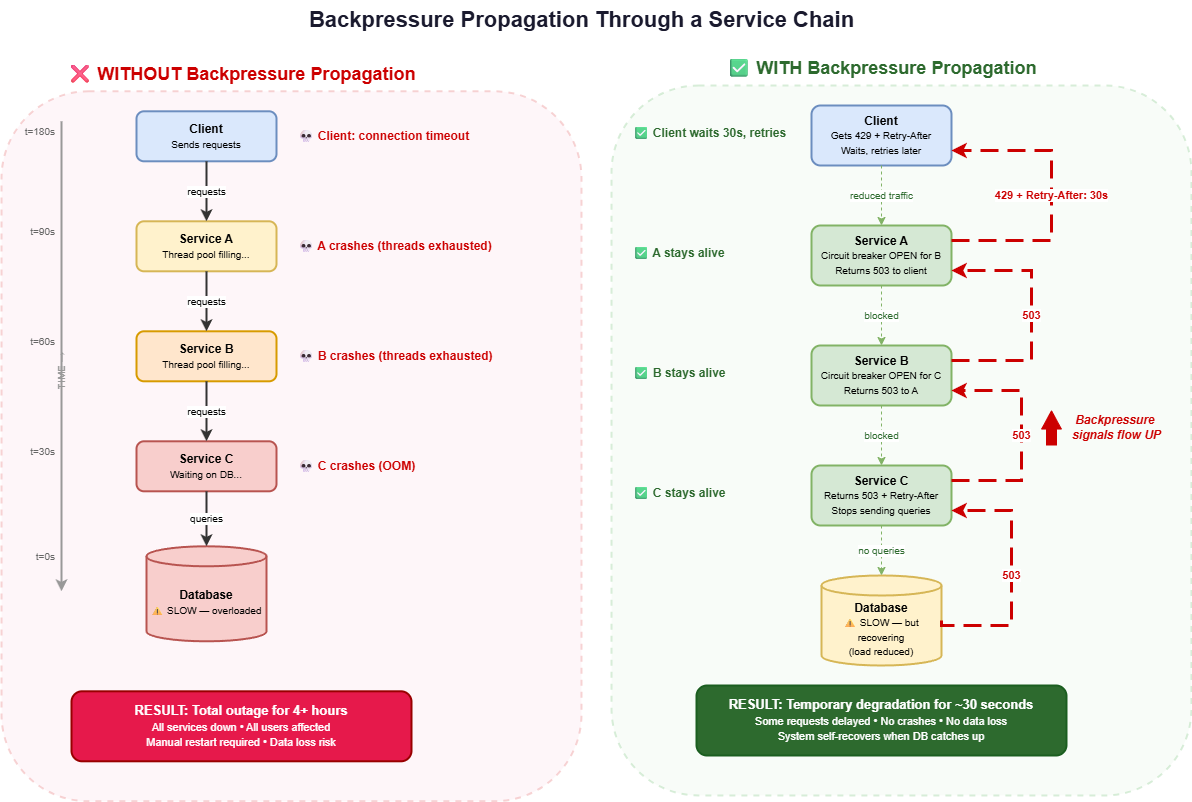

The diagram above was exported from draw.io. Its source (the exported page's mxGraphModel, read from the mxfile embedded in the PNG):
<mxGraphModel dx="1965" dy="1380" grid="1" gridSize="10" guides="1" tooltips="1" connect="1" arrows="1" fold="1" page="1" pageScale="1" pageWidth="1600" pageHeight="1000" math="0" shadow="0">
  <root>
    <mxCell id="0" />
    <mxCell id="1" parent="0" />
    <mxCell id="title" value="Backpressure Propagation Through a Service Chain" style="text;html=1;align=center;verticalAlign=middle;resizable=0;points=[];autosize=1;strokeColor=none;fillColor=none;fontSize=22;fontStyle=1;fontColor=#1a1a2e;" parent="1" vertex="1">
      <mxGeometry x="350" y="15" width="900" height="40" as="geometry" />
    </mxCell>
    <mxCell id="left_title" value="❌ WITHOUT Backpressure Propagation" style="text;html=1;align=center;verticalAlign=middle;resizable=0;points=[];autosize=1;strokeColor=none;fillColor=none;fontSize=18;fontStyle=1;fontColor=#cc0000;" parent="1" vertex="1">
      <mxGeometry x="285" y="68.8" width="350" height="40" as="geometry" />
    </mxCell>
    <mxCell id="left_bg" value="" style="rounded=1;whiteSpace=wrap;html=1;fillColor=#fce4ec;strokeColor=#e57373;strokeWidth=2;dashed=1;opacity=30;" parent="1" vertex="1">
      <mxGeometry x="220" y="105.8" width="580" height="710" as="geometry" />
    </mxCell>
    <mxCell id="l_client" value="&lt;b&gt;Client&lt;/b&gt;&lt;br&gt;&lt;font style=&quot;font-size:10px&quot;&gt;Sends requests&lt;/font&gt;" style="rounded=1;whiteSpace=wrap;html=1;fillColor=#dae8fc;strokeColor=#6c8ebf;strokeWidth=2;fontSize=12;" parent="1" vertex="1">
      <mxGeometry x="355" y="125.8" width="140" height="50" as="geometry" />
    </mxCell>
    <mxCell id="l_svcA" value="&lt;b&gt;Service A&lt;/b&gt;&lt;br&gt;&lt;font style=&quot;font-size:10px&quot;&gt;Thread pool filling...&lt;/font&gt;" style="rounded=1;whiteSpace=wrap;html=1;fillColor=#fff2cc;strokeColor=#d6b656;strokeWidth=2;fontSize=12;" parent="1" vertex="1">
      <mxGeometry x="355" y="235.8" width="140" height="50" as="geometry" />
    </mxCell>
    <mxCell id="l_svcB" value="&lt;b&gt;Service B&lt;/b&gt;&lt;br&gt;&lt;font style=&quot;font-size:10px&quot;&gt;Thread pool filling...&lt;/font&gt;" style="rounded=1;whiteSpace=wrap;html=1;fillColor=#ffe6cc;strokeColor=#d79b00;strokeWidth=2;fontSize=12;" parent="1" vertex="1">
      <mxGeometry x="355" y="345.8" width="140" height="50" as="geometry" />
    </mxCell>
    <mxCell id="l_svcC" value="&lt;b&gt;Service C&lt;/b&gt;&lt;br&gt;&lt;font style=&quot;font-size:10px&quot;&gt;Waiting on DB...&lt;/font&gt;" style="rounded=1;whiteSpace=wrap;html=1;fillColor=#f8cecc;strokeColor=#b85450;strokeWidth=2;fontSize=12;" parent="1" vertex="1">
      <mxGeometry x="355" y="455.8" width="140" height="50" as="geometry" />
    </mxCell>
    <mxCell id="l_db" value="&lt;b&gt;Database&lt;/b&gt;&lt;br&gt;&lt;font style=&quot;font-size:10px&quot;&gt;⚠ SLOW — overloaded&lt;/font&gt;" style="shape=cylinder3;whiteSpace=wrap;html=1;boundedLbl=1;backgroundOutline=1;size=10;fillColor=#f8cecc;strokeColor=#b85450;strokeWidth=2;fontSize=12;" parent="1" vertex="1">
      <mxGeometry x="365" y="560.8" width="120" height="95" as="geometry" />
    </mxCell>
    <mxCell id="l_arr1" value="requests" style="edgeStyle=orthogonalEdgeStyle;rounded=0;html=1;strokeWidth=2;strokeColor=#333333;endArrow=classic;endFill=1;fontSize=10;" parent="1" source="l_client" target="l_svcA" edge="1">
      <mxGeometry relative="1" as="geometry" />
    </mxCell>
    <mxCell id="l_arr2" value="requests" style="edgeStyle=orthogonalEdgeStyle;rounded=0;html=1;strokeWidth=2;strokeColor=#333333;endArrow=classic;endFill=1;fontSize=10;" parent="1" source="l_svcA" target="l_svcB" edge="1">
      <mxGeometry relative="1" as="geometry" />
    </mxCell>
    <mxCell id="l_arr3" value="requests" style="edgeStyle=orthogonalEdgeStyle;rounded=0;html=1;strokeWidth=2;strokeColor=#333333;endArrow=classic;endFill=1;fontSize=10;" parent="1" source="l_svcB" target="l_svcC" edge="1">
      <mxGeometry relative="1" as="geometry" />
    </mxCell>
    <mxCell id="l_arr4" value="queries" style="edgeStyle=orthogonalEdgeStyle;rounded=0;html=1;strokeWidth=2;strokeColor=#333333;endArrow=classic;endFill=1;fontSize=10;" parent="1" source="l_svcC" target="l_db" edge="1">
      <mxGeometry relative="1" as="geometry" />
    </mxCell>
    <mxCell id="l_fail_c" value="💀 C crashes (OOM)" style="text;html=1;align=left;verticalAlign=middle;strokeColor=none;fillColor=none;fontSize=12;fontStyle=1;fontColor=#cc0000;" parent="1" vertex="1">
      <mxGeometry x="515" y="465.8" width="200" height="30" as="geometry" />
    </mxCell>
    <mxCell id="l_fail_b" value="💀 B crashes (threads exhausted)" style="text;html=1;align=left;verticalAlign=middle;strokeColor=none;fillColor=none;fontSize=12;fontStyle=1;fontColor=#cc0000;" parent="1" vertex="1">
      <mxGeometry x="515" y="355.8" width="280" height="30" as="geometry" />
    </mxCell>
    <mxCell id="l_fail_a" value="💀 A crashes (threads exhausted)" style="text;html=1;align=left;verticalAlign=middle;strokeColor=none;fillColor=none;fontSize=12;fontStyle=1;fontColor=#cc0000;" parent="1" vertex="1">
      <mxGeometry x="515" y="245.8" width="280" height="30" as="geometry" />
    </mxCell>
    <mxCell id="l_fail_client" value="💀 Client: connection timeout" style="text;html=1;align=left;verticalAlign=middle;strokeColor=none;fillColor=none;fontSize=12;fontStyle=1;fontColor=#cc0000;" parent="1" vertex="1">
      <mxGeometry x="515" y="135.8" width="280" height="30" as="geometry" />
    </mxCell>
    <mxCell id="l_time" value="" style="endArrow=classic;html=1;strokeWidth=2;strokeColor=#999999;fontSize=10;" parent="1" edge="1">
      <mxGeometry relative="1" as="geometry">
        <mxPoint x="280" y="135.8" as="sourcePoint" />
        <mxPoint x="280" y="605.8" as="targetPoint" />
      </mxGeometry>
    </mxCell>
    <mxCell id="l_t0" value="t=0s" style="text;html=1;align=right;verticalAlign=middle;strokeColor=none;fillColor=none;fontSize=10;fontColor=#666666;" parent="1" vertex="1">
      <mxGeometry x="235" y="560.8" width="40" height="20" as="geometry" />
    </mxCell>
    <mxCell id="l_t30" value="t=30s" style="text;html=1;align=right;verticalAlign=middle;strokeColor=none;fillColor=none;fontSize=10;fontColor=#666666;" parent="1" vertex="1">
      <mxGeometry x="235" y="455.8" width="40" height="20" as="geometry" />
    </mxCell>
    <mxCell id="l_t60" value="t=60s" style="text;html=1;align=right;verticalAlign=middle;strokeColor=none;fillColor=none;fontSize=10;fontColor=#666666;" parent="1" vertex="1">
      <mxGeometry x="235" y="345.8" width="40" height="20" as="geometry" />
    </mxCell>
    <mxCell id="l_t90" value="t=90s" style="text;html=1;align=right;verticalAlign=middle;strokeColor=none;fillColor=none;fontSize=10;fontColor=#666666;" parent="1" vertex="1">
      <mxGeometry x="235" y="235.8" width="40" height="20" as="geometry" />
    </mxCell>
    <mxCell id="l_t180" value="t=180s" style="text;html=1;align=right;verticalAlign=middle;strokeColor=none;fillColor=none;fontSize=10;fontColor=#666666;" parent="1" vertex="1">
      <mxGeometry x="230" y="135.8" width="45" height="20" as="geometry" />
    </mxCell>
    <mxCell id="l_time_label" value="TIME →" style="text;html=1;align=center;verticalAlign=middle;strokeColor=none;fillColor=none;fontSize=10;fontStyle=1;fontColor=#999999;rotation=-90;" parent="1" vertex="1">
      <mxGeometry x="250" y="375.8" width="60" height="20" as="geometry" />
    </mxCell>
    <mxCell id="l_result" value="&lt;b&gt;RESULT: Total outage for 4+ hours&lt;/b&gt;&lt;br&gt;&lt;font style=&quot;font-size:11px&quot;&gt;All services down • All users affected&lt;br&gt;Manual restart required • Data loss risk&lt;/font&gt;" style="rounded=1;whiteSpace=wrap;html=1;fillColor=#e6194b;strokeColor=#990000;strokeWidth=2;fontSize=13;fontColor=#ffffff;" parent="1" vertex="1">
      <mxGeometry x="290" y="705.8" width="340" height="70" as="geometry" />
    </mxCell>
    <mxCell id="right_title" value="✅ WITH Backpressure Propagation" style="text;html=1;align=center;verticalAlign=middle;resizable=0;points=[];autosize=1;strokeColor=none;fillColor=none;fontSize=18;fontStyle=1;fontColor=#2d6a2e;" parent="1" vertex="1">
      <mxGeometry x="940" y="63" width="320" height="40" as="geometry" />
    </mxCell>
    <mxCell id="right_bg" value="" style="rounded=1;whiteSpace=wrap;html=1;fillColor=#e8f5e9;strokeColor=#81c784;strokeWidth=2;dashed=1;opacity=30;" parent="1" vertex="1">
      <mxGeometry x="830" y="100" width="580" height="710" as="geometry" />
    </mxCell>
    <mxCell id="r_client" value="&lt;b&gt;Client&lt;/b&gt;&lt;br&gt;&lt;font style=&quot;font-size:10px&quot;&gt;Gets 429 + Retry-After&lt;br&gt;Waits, retries later&lt;/font&gt;" style="rounded=1;whiteSpace=wrap;html=1;fillColor=#dae8fc;strokeColor=#6c8ebf;strokeWidth=2;fontSize=12;" parent="1" vertex="1">
      <mxGeometry x="1030" y="120" width="140" height="60" as="geometry" />
    </mxCell>
    <mxCell id="r_svcA" value="&lt;b&gt;Service A&lt;/b&gt;&lt;br&gt;&lt;font style=&quot;font-size:10px&quot;&gt;Circuit breaker OPEN for B&lt;br&gt;Returns 503 to client&lt;/font&gt;" style="rounded=1;whiteSpace=wrap;html=1;fillColor=#d5e8d4;strokeColor=#82b366;strokeWidth=2;fontSize=12;" parent="1" vertex="1">
      <mxGeometry x="1030" y="240" width="140" height="60" as="geometry" />
    </mxCell>
    <mxCell id="r_svcB" value="&lt;b&gt;Service B&lt;/b&gt;&lt;br&gt;&lt;font style=&quot;font-size:10px&quot;&gt;Circuit breaker OPEN for C&lt;br&gt;Returns 503 to A&lt;/font&gt;" style="rounded=1;whiteSpace=wrap;html=1;fillColor=#d5e8d4;strokeColor=#82b366;strokeWidth=2;fontSize=12;" parent="1" vertex="1">
      <mxGeometry x="1030" y="360" width="140" height="60" as="geometry" />
    </mxCell>
    <mxCell id="r_svcC" value="&lt;b&gt;Service C&lt;/b&gt;&lt;br&gt;&lt;font style=&quot;font-size:10px&quot;&gt;Returns 503 + Retry-After&lt;br&gt;Stops sending queries&lt;/font&gt;" style="rounded=1;whiteSpace=wrap;html=1;fillColor=#d5e8d4;strokeColor=#82b366;strokeWidth=2;fontSize=12;" parent="1" vertex="1">
      <mxGeometry x="1030" y="480" width="140" height="60" as="geometry" />
    </mxCell>
    <mxCell id="r_db" value="&lt;b&gt;Database&lt;/b&gt;&lt;br&gt;&lt;font style=&quot;font-size:10px&quot;&gt;⚠ SLOW — but recovering&lt;br&gt;(load reduced)&lt;/font&gt;" style="shape=cylinder3;whiteSpace=wrap;html=1;boundedLbl=1;backgroundOutline=1;size=10;fillColor=#fff2cc;strokeColor=#d6b656;strokeWidth=2;fontSize=12;" parent="1" vertex="1">
      <mxGeometry x="1040" y="590" width="120" height="90" as="geometry" />
    </mxCell>
    <mxCell id="r_bp1" value="&lt;font color=&quot;#cc0000&quot;&gt;503&lt;/font&gt;" style="edgeStyle=orthogonalEdgeStyle;rounded=0;html=1;strokeWidth=3;strokeColor=#cc0000;endArrow=classic;endFill=1;fontSize=11;fontStyle=1;exitX=1;exitY=0.5;entryX=1;entryY=0.75;dashed=1;dashPattern=6 3;exitDx=0;exitDy=0;exitPerimeter=0;" parent="1" source="r_db" target="r_svcC" edge="1">
      <mxGeometry relative="1" as="geometry">
        <Array as="points">
          <mxPoint x="1160" y="640" />
          <mxPoint x="1230" y="640" />
          <mxPoint x="1230" y="525" />
        </Array>
      </mxGeometry>
    </mxCell>
    <mxCell id="r_bp2" value="&lt;font color=&quot;#cc0000&quot;&gt;503&lt;/font&gt;" style="edgeStyle=orthogonalEdgeStyle;rounded=0;html=1;strokeWidth=3;strokeColor=#cc0000;endArrow=classic;endFill=1;fontSize=11;fontStyle=1;exitX=1;exitY=0.25;entryX=1;entryY=0.75;dashed=1;dashPattern=6 3;" parent="1" source="r_svcC" target="r_svcB" edge="1">
      <mxGeometry relative="1" as="geometry">
        <Array as="points">
          <mxPoint x="1240" y="495" />
          <mxPoint x="1240" y="405" />
        </Array>
      </mxGeometry>
    </mxCell>
    <mxCell id="r_bp3" value="&lt;font color=&quot;#cc0000&quot;&gt;503&lt;/font&gt;" style="edgeStyle=orthogonalEdgeStyle;rounded=0;html=1;strokeWidth=3;strokeColor=#cc0000;endArrow=classic;endFill=1;fontSize=11;fontStyle=1;exitX=1;exitY=0.25;entryX=1;entryY=0.75;dashed=1;dashPattern=6 3;" parent="1" source="r_svcB" target="r_svcA" edge="1">
      <mxGeometry relative="1" as="geometry">
        <Array as="points">
          <mxPoint x="1250" y="375" />
          <mxPoint x="1250" y="285" />
        </Array>
      </mxGeometry>
    </mxCell>
    <mxCell id="r_bp4" value="&lt;font color=&quot;#cc0000&quot;&gt;429 + Retry-After: 30s&lt;/font&gt;" style="edgeStyle=orthogonalEdgeStyle;rounded=0;html=1;strokeWidth=3;strokeColor=#cc0000;endArrow=classic;endFill=1;fontSize=11;fontStyle=1;exitX=1;exitY=0.25;entryX=1;entryY=0.75;dashed=1;dashPattern=6 3;" parent="1" source="r_svcA" target="r_client" edge="1">
      <mxGeometry relative="1" as="geometry">
        <Array as="points">
          <mxPoint x="1270" y="255" />
          <mxPoint x="1270" y="165" />
        </Array>
      </mxGeometry>
    </mxCell>
    <mxCell id="r_arr1" value="&lt;font color=&quot;#2d6a2e&quot;&gt;reduced traffic&lt;/font&gt;" style="edgeStyle=orthogonalEdgeStyle;rounded=0;html=1;strokeWidth=1;strokeColor=#82b366;endArrow=classic;endFill=1;fontSize=10;dashed=1;" parent="1" source="r_client" target="r_svcA" edge="1">
      <mxGeometry relative="1" as="geometry" />
    </mxCell>
    <mxCell id="r_arr2" value="&lt;font color=&quot;#2d6a2e&quot;&gt;blocked&lt;/font&gt;" style="edgeStyle=orthogonalEdgeStyle;rounded=0;html=1;strokeWidth=1;strokeColor=#82b366;endArrow=classic;endFill=1;fontSize=10;dashed=1;" parent="1" source="r_svcA" target="r_svcB" edge="1">
      <mxGeometry relative="1" as="geometry" />
    </mxCell>
    <mxCell id="r_arr3" value="&lt;font color=&quot;#2d6a2e&quot;&gt;blocked&lt;/font&gt;" style="edgeStyle=orthogonalEdgeStyle;rounded=0;html=1;strokeWidth=1;strokeColor=#82b366;endArrow=classic;endFill=1;fontSize=10;dashed=1;" parent="1" source="r_svcB" target="r_svcC" edge="1">
      <mxGeometry relative="1" as="geometry" />
    </mxCell>
    <mxCell id="r_arr4" value="&lt;font color=&quot;#2d6a2e&quot;&gt;no queries&lt;/font&gt;" style="edgeStyle=orthogonalEdgeStyle;rounded=0;html=1;strokeWidth=1;strokeColor=#82b366;endArrow=classic;endFill=1;fontSize=10;dashed=1;" parent="1" source="r_svcC" target="r_db" edge="1">
      <mxGeometry relative="1" as="geometry" />
    </mxCell>
    <mxCell id="r_status_c" value="✅ C stays alive" style="text;html=1;align=left;verticalAlign=middle;strokeColor=none;fillColor=none;fontSize=12;fontStyle=1;fontColor=#2d6a2e;" parent="1" vertex="1">
      <mxGeometry x="850" y="495" width="160" height="25" as="geometry" />
    </mxCell>
    <mxCell id="r_status_b" value="✅ B stays alive" style="text;html=1;align=left;verticalAlign=middle;strokeColor=none;fillColor=none;fontSize=12;fontStyle=1;fontColor=#2d6a2e;" parent="1" vertex="1">
      <mxGeometry x="850" y="375" width="160" height="25" as="geometry" />
    </mxCell>
    <mxCell id="r_status_a" value="✅ A stays alive" style="text;html=1;align=left;verticalAlign=middle;strokeColor=none;fillColor=none;fontSize=12;fontStyle=1;fontColor=#2d6a2e;" parent="1" vertex="1">
      <mxGeometry x="850" y="255" width="160" height="25" as="geometry" />
    </mxCell>
    <mxCell id="r_status_client" value="✅ Client waits 30s, retries" style="text;html=1;align=left;verticalAlign=middle;strokeColor=none;fillColor=none;fontSize=12;fontStyle=1;fontColor=#2d6a2e;" parent="1" vertex="1">
      <mxGeometry x="850" y="135" width="180" height="25" as="geometry" />
    </mxCell>
    <mxCell id="r_result" value="&lt;b&gt;RESULT: Temporary degradation for ~30 seconds&lt;/b&gt;&lt;br&gt;&lt;font style=&quot;font-size:11px&quot;&gt;Some requests delayed • No crashes • No data loss&lt;br&gt;System self-recovers when DB catches up&lt;/font&gt;" style="rounded=1;whiteSpace=wrap;html=1;fillColor=#2d6a2e;strokeColor=#1b5e20;strokeWidth=2;fontSize=13;fontColor=#ffffff;" parent="1" vertex="1">
      <mxGeometry x="915" y="700" width="370" height="70" as="geometry" />
    </mxCell>
    <mxCell id="bp_label" value="Backpressure&amp;nbsp;&lt;div&gt;signals flow UP&lt;/div&gt;" style="text;html=1;align=center;verticalAlign=middle;strokeColor=none;fillColor=none;fontSize=12;fontStyle=3;fontColor=#cc0000;" parent="1" vertex="1">
      <mxGeometry x="1260" y="429.8" width="150" height="25" as="geometry" />
    </mxCell>
    <mxCell id="rzSzGBUl4hpa1lKf2agr-1" value="" style="shape=flexArrow;endArrow=classic;html=1;rounded=0;endWidth=8.709677419354838;endSize=5.754838709677419;fillColor=#CC0000;strokeColor=#CC0000;" edge="1" parent="1">
      <mxGeometry width="50" height="50" relative="1" as="geometry">
        <mxPoint x="1270" y="460" as="sourcePoint" />
        <mxPoint x="1270" y="424.8" as="targetPoint" />
      </mxGeometry>
    </mxCell>
  </root>
</mxGraphModel>